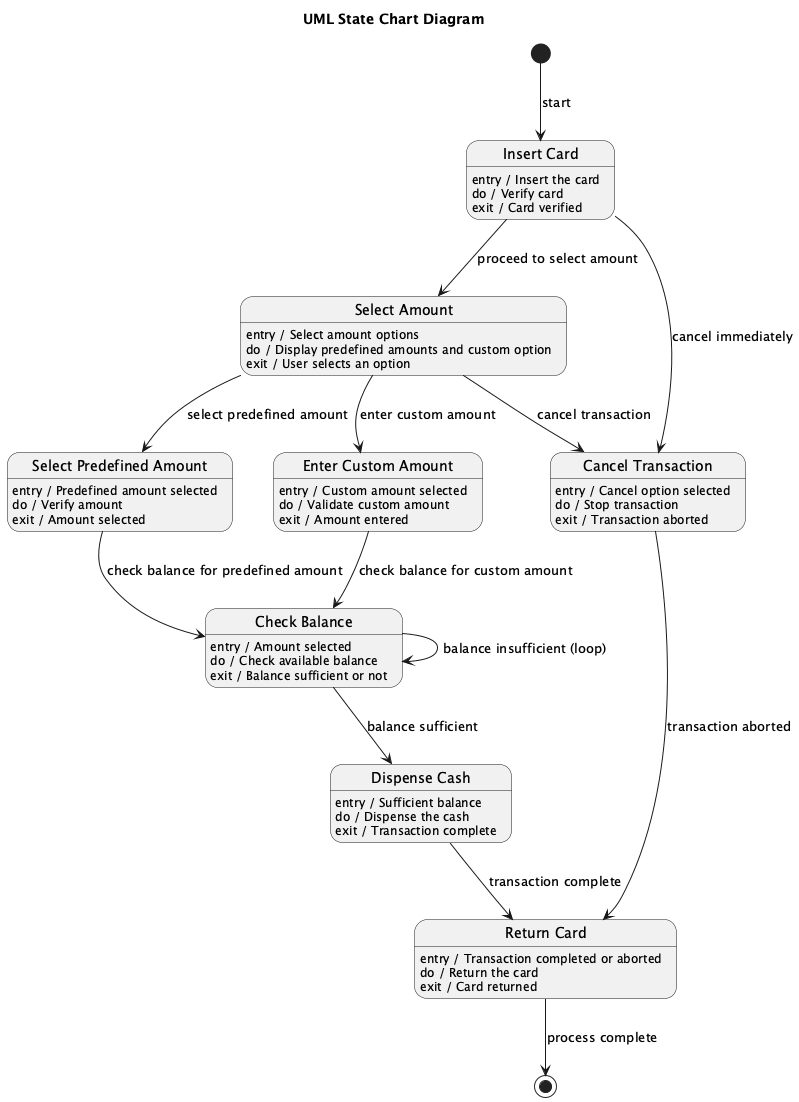

The diagram above was rendered by PlantUML. Its source (embedded in the PNG):
@startuml
title UML State Chart Diagram

[*] --> InsertCard : start

state "Insert Card" as InsertCard
InsertCard : entry / Insert the card
InsertCard : do / Verify card
InsertCard : exit / Card verified

state "Select Amount" as SelectAmount
SelectAmount : entry / Select amount options
SelectAmount : do / Display predefined amounts and custom option
SelectAmount : exit / User selects an option

state "Select Predefined Amount" as SelectPredefined
SelectPredefined : entry / Predefined amount selected
SelectPredefined : do / Verify amount
SelectPredefined : exit / Amount selected

state "Enter Custom Amount" as EnterCustomAmount
EnterCustomAmount : entry / Custom amount selected
EnterCustomAmount : do / Validate custom amount
EnterCustomAmount : exit / Amount entered

state "Check Balance" as CheckBalance
CheckBalance : entry / Amount selected
CheckBalance : do / Check available balance
CheckBalance : exit / Balance sufficient or not

state "Dispense Cash" as DispenseCash
DispenseCash : entry / Sufficient balance
DispenseCash : do / Dispense the cash
DispenseCash : exit / Transaction complete

state "Cancel Transaction" as CancelTransaction
CancelTransaction : entry / Cancel option selected
CancelTransaction : do / Stop transaction
CancelTransaction : exit / Transaction aborted

state "Return Card" as ReturnCard
ReturnCard : entry / Transaction completed or aborted
ReturnCard : do / Return the card
ReturnCard : exit / Card returned

InsertCard --> SelectAmount : proceed to select amount
InsertCard --> CancelTransaction : cancel immediately

SelectAmount --> SelectPredefined : select predefined amount
SelectAmount --> EnterCustomAmount : enter custom amount
SelectAmount --> CancelTransaction : cancel transaction

SelectPredefined --> CheckBalance : check balance for predefined amount
EnterCustomAmount --> CheckBalance : check balance for custom amount

CheckBalance --> DispenseCash : balance sufficient
CheckBalance --> CheckBalance : balance insufficient (loop)

DispenseCash --> ReturnCard : transaction complete
CancelTransaction --> ReturnCard : transaction aborted

ReturnCard --> [*] : process complete
@enduml